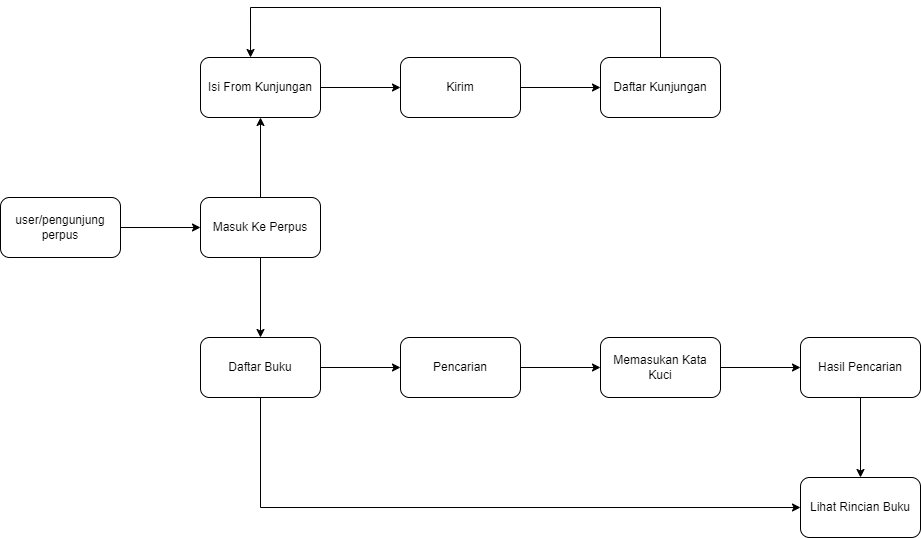

The diagram above was exported from draw.io. Its source (the exported page's mxGraphModel, read from the mxfile embedded in the PNG):
<mxGraphModel dx="1434" dy="772" grid="1" gridSize="10" guides="1" tooltips="1" connect="1" arrows="1" fold="1" page="1" pageScale="1" pageWidth="827" pageHeight="1169" math="0" shadow="0">
  <root>
    <mxCell id="0" />
    <mxCell id="1" parent="0" />
    <mxCell id="1VP4j63HHNxuGjY4-Dzl-3" style="edgeStyle=orthogonalEdgeStyle;rounded=0;orthogonalLoop=1;jettySize=auto;html=1;exitX=0.5;exitY=1;exitDx=0;exitDy=0;" parent="1" edge="1">
      <mxGeometry relative="1" as="geometry">
        <mxPoint x="100" y="360" as="sourcePoint" />
        <mxPoint x="100" y="360" as="targetPoint" />
      </mxGeometry>
    </mxCell>
    <mxCell id="1VP4j63HHNxuGjY4-Dzl-22" value="" style="edgeStyle=orthogonalEdgeStyle;rounded=0;orthogonalLoop=1;jettySize=auto;html=1;" parent="1" source="1VP4j63HHNxuGjY4-Dzl-5" target="1VP4j63HHNxuGjY4-Dzl-21" edge="1">
      <mxGeometry relative="1" as="geometry" />
    </mxCell>
    <mxCell id="1VP4j63HHNxuGjY4-Dzl-5" value="user/pengunjung perpus" style="rounded=1;whiteSpace=wrap;html=1;" parent="1" vertex="1">
      <mxGeometry x="40" y="310" width="120" height="60" as="geometry" />
    </mxCell>
    <mxCell id="1VP4j63HHNxuGjY4-Dzl-24" value="" style="edgeStyle=orthogonalEdgeStyle;rounded=0;orthogonalLoop=1;jettySize=auto;html=1;" parent="1" source="1VP4j63HHNxuGjY4-Dzl-21" target="1VP4j63HHNxuGjY4-Dzl-23" edge="1">
      <mxGeometry relative="1" as="geometry" />
    </mxCell>
    <mxCell id="1VP4j63HHNxuGjY4-Dzl-26" value="" style="edgeStyle=orthogonalEdgeStyle;rounded=0;orthogonalLoop=1;jettySize=auto;html=1;" parent="1" source="1VP4j63HHNxuGjY4-Dzl-21" target="1VP4j63HHNxuGjY4-Dzl-25" edge="1">
      <mxGeometry relative="1" as="geometry" />
    </mxCell>
    <mxCell id="1VP4j63HHNxuGjY4-Dzl-21" value="Masuk Ke Perpus" style="rounded=1;whiteSpace=wrap;html=1;" parent="1" vertex="1">
      <mxGeometry x="240" y="310" width="120" height="60" as="geometry" />
    </mxCell>
    <mxCell id="1VP4j63HHNxuGjY4-Dzl-28" value="" style="edgeStyle=orthogonalEdgeStyle;rounded=0;orthogonalLoop=1;jettySize=auto;html=1;" parent="1" source="1VP4j63HHNxuGjY4-Dzl-23" target="1VP4j63HHNxuGjY4-Dzl-27" edge="1">
      <mxGeometry relative="1" as="geometry" />
    </mxCell>
    <mxCell id="1VP4j63HHNxuGjY4-Dzl-23" value="Isi From Kunjungan" style="rounded=1;whiteSpace=wrap;html=1;" parent="1" vertex="1">
      <mxGeometry x="240" y="170" width="120" height="60" as="geometry" />
    </mxCell>
    <mxCell id="1VP4j63HHNxuGjY4-Dzl-32" value="" style="edgeStyle=orthogonalEdgeStyle;rounded=0;orthogonalLoop=1;jettySize=auto;html=1;" parent="1" source="1VP4j63HHNxuGjY4-Dzl-25" target="1VP4j63HHNxuGjY4-Dzl-31" edge="1">
      <mxGeometry relative="1" as="geometry" />
    </mxCell>
    <mxCell id="1VP4j63HHNxuGjY4-Dzl-39" style="edgeStyle=orthogonalEdgeStyle;rounded=0;orthogonalLoop=1;jettySize=auto;html=1;entryX=0;entryY=0.5;entryDx=0;entryDy=0;" parent="1" source="1VP4j63HHNxuGjY4-Dzl-25" target="1VP4j63HHNxuGjY4-Dzl-37" edge="1">
      <mxGeometry relative="1" as="geometry">
        <Array as="points">
          <mxPoint x="300" y="620" />
        </Array>
      </mxGeometry>
    </mxCell>
    <mxCell id="1VP4j63HHNxuGjY4-Dzl-25" value="Daftar Buku" style="rounded=1;whiteSpace=wrap;html=1;" parent="1" vertex="1">
      <mxGeometry x="240" y="450" width="120" height="60" as="geometry" />
    </mxCell>
    <mxCell id="1VP4j63HHNxuGjY4-Dzl-30" value="" style="edgeStyle=orthogonalEdgeStyle;rounded=0;orthogonalLoop=1;jettySize=auto;html=1;" parent="1" source="1VP4j63HHNxuGjY4-Dzl-27" target="1VP4j63HHNxuGjY4-Dzl-29" edge="1">
      <mxGeometry relative="1" as="geometry" />
    </mxCell>
    <mxCell id="1VP4j63HHNxuGjY4-Dzl-27" value="Kirim&lt;br&gt;" style="rounded=1;whiteSpace=wrap;html=1;" parent="1" vertex="1">
      <mxGeometry x="440" y="170" width="120" height="60" as="geometry" />
    </mxCell>
    <mxCell id="1VP4j63HHNxuGjY4-Dzl-29" value="Daftar Kunjungan" style="rounded=1;whiteSpace=wrap;html=1;" parent="1" vertex="1">
      <mxGeometry x="640" y="170" width="120" height="60" as="geometry" />
    </mxCell>
    <mxCell id="1VP4j63HHNxuGjY4-Dzl-34" value="" style="edgeStyle=orthogonalEdgeStyle;rounded=0;orthogonalLoop=1;jettySize=auto;html=1;" parent="1" source="1VP4j63HHNxuGjY4-Dzl-31" target="1VP4j63HHNxuGjY4-Dzl-33" edge="1">
      <mxGeometry relative="1" as="geometry" />
    </mxCell>
    <mxCell id="1VP4j63HHNxuGjY4-Dzl-31" value="Pencarian" style="rounded=1;whiteSpace=wrap;html=1;" parent="1" vertex="1">
      <mxGeometry x="440" y="450" width="120" height="60" as="geometry" />
    </mxCell>
    <mxCell id="1VP4j63HHNxuGjY4-Dzl-36" value="" style="edgeStyle=orthogonalEdgeStyle;rounded=0;orthogonalLoop=1;jettySize=auto;html=1;" parent="1" source="1VP4j63HHNxuGjY4-Dzl-33" target="1VP4j63HHNxuGjY4-Dzl-35" edge="1">
      <mxGeometry relative="1" as="geometry" />
    </mxCell>
    <mxCell id="1VP4j63HHNxuGjY4-Dzl-33" value="Memasukan Kata Kuci" style="rounded=1;whiteSpace=wrap;html=1;" parent="1" vertex="1">
      <mxGeometry x="640" y="450" width="120" height="60" as="geometry" />
    </mxCell>
    <mxCell id="1VP4j63HHNxuGjY4-Dzl-38" value="" style="edgeStyle=orthogonalEdgeStyle;rounded=0;orthogonalLoop=1;jettySize=auto;html=1;" parent="1" source="1VP4j63HHNxuGjY4-Dzl-35" target="1VP4j63HHNxuGjY4-Dzl-37" edge="1">
      <mxGeometry relative="1" as="geometry" />
    </mxCell>
    <mxCell id="1VP4j63HHNxuGjY4-Dzl-35" value="Hasil Pencarian" style="rounded=1;whiteSpace=wrap;html=1;" parent="1" vertex="1">
      <mxGeometry x="840" y="450" width="120" height="60" as="geometry" />
    </mxCell>
    <mxCell id="1VP4j63HHNxuGjY4-Dzl-37" value="Lihat Rincian Buku" style="rounded=1;whiteSpace=wrap;html=1;" parent="1" vertex="1">
      <mxGeometry x="840" y="590" width="120" height="60" as="geometry" />
    </mxCell>
    <mxCell id="1VP4j63HHNxuGjY4-Dzl-40" style="edgeStyle=orthogonalEdgeStyle;rounded=0;orthogonalLoop=1;jettySize=auto;html=1;exitX=0.5;exitY=0;exitDx=0;exitDy=0;entryX=0.417;entryY=0;entryDx=0;entryDy=0;entryPerimeter=0;" parent="1" source="1VP4j63HHNxuGjY4-Dzl-29" target="1VP4j63HHNxuGjY4-Dzl-23" edge="1">
      <mxGeometry relative="1" as="geometry">
        <Array as="points">
          <mxPoint x="700" y="120" />
          <mxPoint x="290" y="120" />
        </Array>
      </mxGeometry>
    </mxCell>
  </root>
</mxGraphModel>